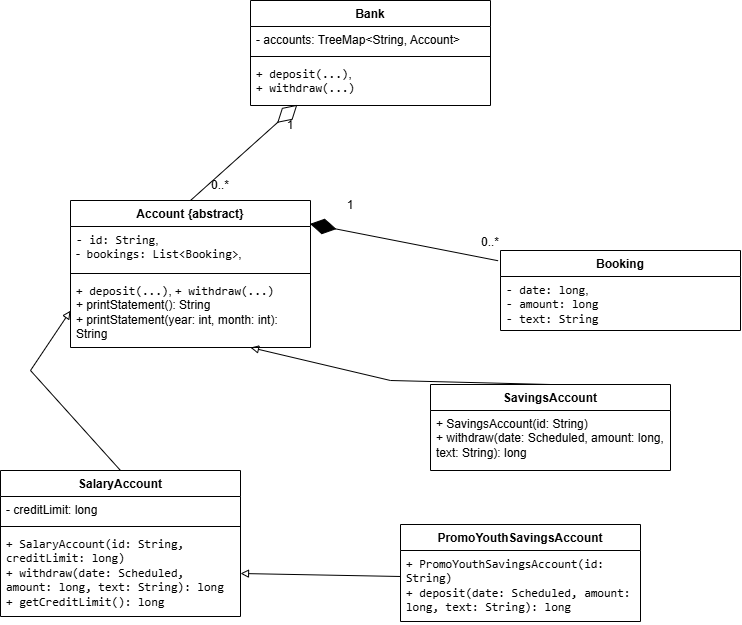

The diagram above was exported from draw.io. Its source (the exported page's mxGraphModel, read from the mxfile embedded in the PNG):
<mxGraphModel dx="1030" dy="722" grid="1" gridSize="10" guides="1" tooltips="1" connect="1" arrows="1" fold="1" page="1" pageScale="1" pageWidth="827" pageHeight="1169" math="0" shadow="0">
  <root>
    <mxCell id="0" />
    <mxCell id="1" parent="0" />
    <mxCell id="0sWFxR1HhKHb4AKNap9X-2" parent="1" style="swimlane;fontStyle=1;align=center;verticalAlign=top;childLayout=stackLayout;horizontal=1;startSize=26;horizontalStack=0;resizeParent=1;resizeParentMax=0;resizeLast=0;collapsible=1;marginBottom=0;whiteSpace=wrap;html=1;" value="Bank" vertex="1">
      <mxGeometry height="105" width="240" x="260" y="60" as="geometry" />
    </mxCell>
    <mxCell id="0sWFxR1HhKHb4AKNap9X-3" parent="0sWFxR1HhKHb4AKNap9X-2" style="text;strokeColor=none;fillColor=none;align=left;verticalAlign=top;spacingLeft=4;spacingRight=4;overflow=hidden;rotatable=0;points=[[0,0.5],[1,0.5]];portConstraint=eastwest;whiteSpace=wrap;html=1;" value="- accounts: TreeMap&amp;lt;String, Account&amp;gt;" vertex="1">
      <mxGeometry height="26" width="240" y="26" as="geometry" />
    </mxCell>
    <mxCell id="0sWFxR1HhKHb4AKNap9X-4" parent="0sWFxR1HhKHb4AKNap9X-2" style="line;strokeWidth=1;fillColor=none;align=left;verticalAlign=middle;spacingTop=-1;spacingLeft=3;spacingRight=3;rotatable=0;labelPosition=right;points=[];portConstraint=eastwest;strokeColor=inherit;" value="" vertex="1">
      <mxGeometry height="8" width="240" y="52" as="geometry" />
    </mxCell>
    <mxCell id="0sWFxR1HhKHb4AKNap9X-5" parent="0sWFxR1HhKHb4AKNap9X-2" style="text;strokeColor=none;fillColor=none;align=left;verticalAlign=top;spacingLeft=4;spacingRight=4;overflow=hidden;rotatable=0;points=[[0,0.5],[1,0.5]];portConstraint=eastwest;whiteSpace=wrap;html=1;" value="&lt;code dir=&quot;ltr&quot;&gt;+ deposit(...)&lt;/code&gt;,&amp;nbsp;&lt;div&gt;&lt;code dir=&quot;ltr&quot;&gt;+ withdraw(...)&lt;/code&gt;&lt;/div&gt;" vertex="1">
      <mxGeometry height="45" width="240" y="60" as="geometry" />
    </mxCell>
    <mxCell id="0sWFxR1HhKHb4AKNap9X-6" parent="1" style="swimlane;fontStyle=1;align=center;verticalAlign=top;childLayout=stackLayout;horizontal=1;startSize=26;horizontalStack=0;resizeParent=1;resizeParentMax=0;resizeLast=0;collapsible=1;marginBottom=0;whiteSpace=wrap;html=1;" value="Booking" vertex="1">
      <mxGeometry height="80" width="240" x="510" y="310" as="geometry" />
    </mxCell>
    <mxCell id="0sWFxR1HhKHb4AKNap9X-7" parent="0sWFxR1HhKHb4AKNap9X-6" style="text;strokeColor=none;fillColor=none;align=left;verticalAlign=top;spacingLeft=4;spacingRight=4;overflow=hidden;rotatable=0;points=[[0,0.5],[1,0.5]];portConstraint=eastwest;whiteSpace=wrap;html=1;" value="&lt;code dir=&quot;ltr&quot;&gt;- date: long&lt;/code&gt;,&amp;nbsp;&lt;div&gt;&lt;code dir=&quot;ltr&quot;&gt;- amount: long&amp;nbsp;&lt;/code&gt;&lt;/div&gt;&lt;div&gt;&lt;code dir=&quot;ltr&quot;&gt;- text: String&lt;/code&gt;&lt;/div&gt;" vertex="1">
      <mxGeometry height="54" width="240" y="26" as="geometry" />
    </mxCell>
    <mxCell id="0sWFxR1HhKHb4AKNap9X-8" parent="0sWFxR1HhKHb4AKNap9X-6" style="line;strokeWidth=1;fillColor=none;align=left;verticalAlign=middle;spacingTop=-1;spacingLeft=3;spacingRight=3;rotatable=0;labelPosition=right;points=[];portConstraint=eastwest;strokeColor=inherit;" value="" vertex="1">
      <mxGeometry width="240" y="80" as="geometry" />
    </mxCell>
    <mxCell id="0sWFxR1HhKHb4AKNap9X-10" parent="1" style="swimlane;fontStyle=1;align=center;verticalAlign=top;childLayout=stackLayout;horizontal=1;startSize=26;horizontalStack=0;resizeParent=1;resizeParentMax=0;resizeLast=0;collapsible=1;marginBottom=0;whiteSpace=wrap;html=1;" value="Account&amp;nbsp;{abstract}" vertex="1">
      <mxGeometry height="147" width="240" x="80" y="260" as="geometry" />
    </mxCell>
    <mxCell id="0sWFxR1HhKHb4AKNap9X-11" parent="0sWFxR1HhKHb4AKNap9X-10" style="text;strokeColor=none;fillColor=none;align=left;verticalAlign=top;spacingLeft=4;spacingRight=4;overflow=hidden;rotatable=0;points=[[0,0.5],[1,0.5]];portConstraint=eastwest;whiteSpace=wrap;html=1;" value="&lt;code dir=&quot;ltr&quot;&gt;- id: String&lt;/code&gt;,&amp;nbsp;&lt;div&gt;-&lt;code dir=&quot;ltr&quot;&gt;&amp;nbsp;bookings: List&amp;lt;Booking&amp;gt;&lt;/code&gt;,&amp;nbsp;&lt;/div&gt;" vertex="1">
      <mxGeometry height="43" width="240" y="26" as="geometry" />
    </mxCell>
    <mxCell id="0sWFxR1HhKHb4AKNap9X-12" parent="0sWFxR1HhKHb4AKNap9X-10" style="line;strokeWidth=1;fillColor=none;align=left;verticalAlign=middle;spacingTop=-1;spacingLeft=3;spacingRight=3;rotatable=0;labelPosition=right;points=[];portConstraint=eastwest;strokeColor=inherit;" value="" vertex="1">
      <mxGeometry height="8" width="240" y="69" as="geometry" />
    </mxCell>
    <mxCell id="0sWFxR1HhKHb4AKNap9X-13" parent="0sWFxR1HhKHb4AKNap9X-10" style="text;strokeColor=none;fillColor=none;align=left;verticalAlign=top;spacingLeft=4;spacingRight=4;overflow=hidden;rotatable=0;points=[[0,0.5],[1,0.5]];portConstraint=eastwest;whiteSpace=wrap;html=1;" value="&lt;code dir=&quot;ltr&quot;&gt;+ deposit(...)&lt;/code&gt;, &lt;code dir=&quot;ltr&quot;&gt;+ withdraw(...)&lt;/code&gt;&amp;nbsp;&lt;div&gt;+ printStatement(): String&amp;nbsp;&lt;/div&gt;&lt;div&gt;+ printStatement(year: int, month: int): String&lt;code dir=&quot;ltr&quot;&gt;&lt;/code&gt;&lt;/div&gt;" vertex="1">
      <mxGeometry height="70" width="240" y="77" as="geometry" />
    </mxCell>
    <mxCell id="0sWFxR1HhKHb4AKNap9X-19" parent="1" style="text;html=1;whiteSpace=wrap;strokeColor=none;fillColor=none;align=center;verticalAlign=middle;rounded=0;" value="1" vertex="1">
      <mxGeometry height="30" width="60" x="270" y="170" as="geometry" />
    </mxCell>
    <mxCell id="0sWFxR1HhKHb4AKNap9X-20" parent="1" style="text;html=1;whiteSpace=wrap;strokeColor=none;fillColor=none;align=center;verticalAlign=middle;rounded=0;" value="0..*" vertex="1">
      <mxGeometry height="30" width="60" x="200" y="230" as="geometry" />
    </mxCell>
    <mxCell id="0sWFxR1HhKHb4AKNap9X-21" edge="1" parent="1" source="0sWFxR1HhKHb4AKNap9X-6" style="endArrow=diamondThin;endFill=1;endSize=24;html=1;rounded=0;entryX=0.998;entryY=0.159;entryDx=0;entryDy=0;entryPerimeter=0;exitX=-0.01;exitY=0.128;exitDx=0;exitDy=0;exitPerimeter=0;" target="0sWFxR1HhKHb4AKNap9X-10" value="">
      <mxGeometry relative="1" width="160" as="geometry">
        <mxPoint x="350" y="370" as="sourcePoint" />
        <mxPoint x="510" y="370" as="targetPoint" />
      </mxGeometry>
    </mxCell>
    <mxCell id="0sWFxR1HhKHb4AKNap9X-23" parent="1" style="text;html=1;whiteSpace=wrap;strokeColor=none;fillColor=none;align=center;verticalAlign=middle;rounded=0;" value="1" vertex="1">
      <mxGeometry height="30" width="60" x="330" y="250" as="geometry" />
    </mxCell>
    <mxCell id="0sWFxR1HhKHb4AKNap9X-24" parent="1" style="text;html=1;whiteSpace=wrap;strokeColor=none;fillColor=none;align=center;verticalAlign=middle;rounded=0;" value="0..*" vertex="1">
      <mxGeometry height="30" width="60" x="470" y="286.5" as="geometry" />
    </mxCell>
    <mxCell id="0sWFxR1HhKHb4AKNap9X-26" edge="1" parent="1" source="0sWFxR1HhKHb4AKNap9X-10" style="endArrow=diamondThin;endFill=0;endSize=24;html=1;rounded=0;entryX=0.195;entryY=0.985;entryDx=0;entryDy=0;entryPerimeter=0;exitX=0.5;exitY=0;exitDx=0;exitDy=0;" target="0sWFxR1HhKHb4AKNap9X-5" value="">
      <mxGeometry relative="1" width="160" as="geometry">
        <mxPoint x="350" y="370" as="sourcePoint" />
        <mxPoint x="510" y="370" as="targetPoint" />
      </mxGeometry>
    </mxCell>
    <mxCell id="REBKINq3AvMg7aTW5hiI-5" parent="1" style="swimlane;fontStyle=1;align=center;verticalAlign=top;childLayout=stackLayout;horizontal=1;startSize=26;horizontalStack=0;resizeParent=1;resizeParentMax=0;resizeLast=0;collapsible=1;marginBottom=0;whiteSpace=wrap;html=1;" value="&lt;code dir=&quot;ltr&quot;&gt;&lt;font face=&quot;Helvetica&quot;&gt;SavingsAccount&lt;/font&gt;&lt;/code&gt;" vertex="1">
      <mxGeometry height="86" width="240" x="440" y="444" as="geometry" />
    </mxCell>
    <mxCell id="REBKINq3AvMg7aTW5hiI-8" parent="REBKINq3AvMg7aTW5hiI-5" style="text;strokeColor=none;fillColor=none;align=left;verticalAlign=top;spacingLeft=4;spacingRight=4;overflow=hidden;rotatable=0;points=[[0,0.5],[1,0.5]];portConstraint=eastwest;whiteSpace=wrap;html=1;" value="+ SavingsAccount(id: String)&amp;nbsp;&lt;div&gt;+ withdraw(date: Scheduled, amount: long, text: String): long&lt;/div&gt;" vertex="1">
      <mxGeometry height="60" width="240" y="26" as="geometry" />
    </mxCell>
    <mxCell id="REBKINq3AvMg7aTW5hiI-9" parent="1" style="swimlane;fontStyle=1;align=center;verticalAlign=top;childLayout=stackLayout;horizontal=1;startSize=26;horizontalStack=0;resizeParent=1;resizeParentMax=0;resizeLast=0;collapsible=1;marginBottom=0;whiteSpace=wrap;html=1;" value="&lt;font face=&quot;Helvetica&quot;&gt;SalaryAccount&lt;/font&gt;" vertex="1">
      <mxGeometry height="146" width="240" x="10" y="530" as="geometry" />
    </mxCell>
    <mxCell id="REBKINq3AvMg7aTW5hiI-10" parent="REBKINq3AvMg7aTW5hiI-9" style="text;strokeColor=none;fillColor=none;align=left;verticalAlign=top;spacingLeft=4;spacingRight=4;overflow=hidden;rotatable=0;points=[[0,0.5],[1,0.5]];portConstraint=eastwest;whiteSpace=wrap;html=1;" value="- creditLimit: long" vertex="1">
      <mxGeometry height="26" width="240" y="26" as="geometry" />
    </mxCell>
    <mxCell id="REBKINq3AvMg7aTW5hiI-11" parent="REBKINq3AvMg7aTW5hiI-9" style="line;strokeWidth=1;fillColor=none;align=left;verticalAlign=middle;spacingTop=-1;spacingLeft=3;spacingRight=3;rotatable=0;labelPosition=right;points=[];portConstraint=eastwest;strokeColor=inherit;" value="" vertex="1">
      <mxGeometry height="8" width="240" y="52" as="geometry" />
    </mxCell>
    <mxCell id="REBKINq3AvMg7aTW5hiI-12" parent="REBKINq3AvMg7aTW5hiI-9" style="text;strokeColor=none;fillColor=none;align=left;verticalAlign=top;spacingLeft=4;spacingRight=4;overflow=hidden;rotatable=0;points=[[0,0.5],[1,0.5]];portConstraint=eastwest;whiteSpace=wrap;html=1;" value="&lt;div&gt;&lt;font face=&quot;monospace&quot;&gt;+ SalaryAccount(id: String, creditLimit: long)&lt;/font&gt;&lt;/div&gt;&lt;div&gt;&lt;font face=&quot;monospace&quot;&gt;+ withdraw(date: Scheduled, amount: long, text: String): long&lt;/font&gt;&lt;/div&gt;&lt;div&gt;&lt;font face=&quot;monospace&quot;&gt;+ getCreditLimit(): long&lt;/font&gt;&lt;/div&gt;" vertex="1">
      <mxGeometry height="86" width="240" y="60" as="geometry" />
    </mxCell>
    <mxCell id="REBKINq3AvMg7aTW5hiI-13" parent="1" style="swimlane;fontStyle=1;align=center;verticalAlign=top;childLayout=stackLayout;horizontal=1;startSize=26;horizontalStack=0;resizeParent=1;resizeParentMax=0;resizeLast=0;collapsible=1;marginBottom=0;whiteSpace=wrap;html=1;" value="&lt;font face=&quot;Helvetica&quot; style=&quot;&quot;&gt;PromoYouthSavingsAccount&lt;/font&gt;" vertex="1">
      <mxGeometry height="97" width="240" x="410" y="584" as="geometry" />
    </mxCell>
    <mxCell id="REBKINq3AvMg7aTW5hiI-16" parent="REBKINq3AvMg7aTW5hiI-13" style="text;strokeColor=none;fillColor=none;align=left;verticalAlign=top;spacingLeft=4;spacingRight=4;overflow=hidden;rotatable=0;points=[[0,0.5],[1,0.5]];portConstraint=eastwest;whiteSpace=wrap;html=1;" value="&lt;div&gt;&lt;font face=&quot;monospace&quot;&gt;+ PromoYouthSavingsAccount(id: String)&lt;/font&gt;&lt;/div&gt;&lt;div&gt;&lt;font face=&quot;monospace&quot;&gt;+ deposit(date: Scheduled, amount: long, text: String): long&lt;/font&gt;&lt;/div&gt;" vertex="1">
      <mxGeometry height="71" width="240" y="26" as="geometry" />
    </mxCell>
    <mxCell id="REBKINq3AvMg7aTW5hiI-17" edge="1" parent="1" source="REBKINq3AvMg7aTW5hiI-16" style="endArrow=block;html=1;rounded=0;defaultLabelBackgroundColor=page;exitX=0;exitY=0.366;exitDx=0;exitDy=0;endFill=0;entryX=1;entryY=0.5;entryDx=0;entryDy=0;exitPerimeter=0;" target="REBKINq3AvMg7aTW5hiI-12" value="">
      <mxGeometry height="50" relative="1" width="50" as="geometry">
        <mxPoint x="330" y="420" as="sourcePoint" />
        <mxPoint x="420" y="410" as="targetPoint" />
      </mxGeometry>
    </mxCell>
    <mxCell id="REBKINq3AvMg7aTW5hiI-20" edge="1" parent="1" source="REBKINq3AvMg7aTW5hiI-5" style="endArrow=block;html=1;rounded=0;defaultLabelBackgroundColor=page;exitX=0.5;exitY=0;exitDx=0;exitDy=0;entryX=0.75;entryY=1;entryDx=0;entryDy=0;endFill=0;" target="0sWFxR1HhKHb4AKNap9X-10" value="">
      <mxGeometry height="50" relative="1" width="50" as="geometry">
        <Array as="points">
          <mxPoint x="400" y="440" />
        </Array>
        <mxPoint x="410" y="560" as="sourcePoint" />
        <mxPoint x="504" y="621" as="targetPoint" />
      </mxGeometry>
    </mxCell>
    <mxCell id="REBKINq3AvMg7aTW5hiI-21" edge="1" parent="1" source="REBKINq3AvMg7aTW5hiI-9" style="endArrow=block;html=1;rounded=0;defaultLabelBackgroundColor=page;exitX=0.5;exitY=0;exitDx=0;exitDy=0;entryX=0;entryY=0.75;entryDx=0;entryDy=0;endFill=0;" target="0sWFxR1HhKHb4AKNap9X-10" value="">
      <mxGeometry height="50" relative="1" width="50" as="geometry">
        <Array as="points">
          <mxPoint x="40" y="430" />
        </Array>
        <mxPoint x="100" y="523" as="sourcePoint" />
        <mxPoint x="-100" y="310" as="targetPoint" />
      </mxGeometry>
    </mxCell>
  </root>
</mxGraphModel>